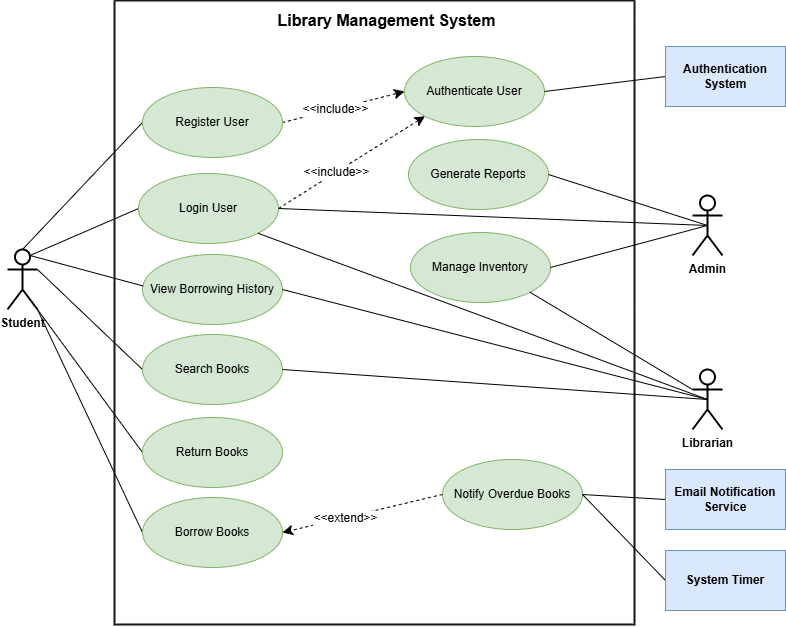

The diagram above was exported from draw.io. Its source (the exported page's mxGraphModel, read from the mxfile embedded in the PNG):
<mxGraphModel dx="1303" dy="718" grid="0" gridSize="10" guides="1" tooltips="1" connect="1" arrows="1" fold="1" page="0" pageScale="1" pageWidth="850" pageHeight="1100" math="0" shadow="0">
  <root>
    <mxCell id="0" />
    <mxCell id="1" parent="0" />
    <mxCell id="2" style="edgeStyle=none;curved=1;rounded=0;orthogonalLoop=1;jettySize=auto;html=1;entryX=0;entryY=0.5;entryDx=0;entryDy=0;fontSize=12;startSize=8;endSize=8;endArrow=none;startFill=0;exitX=0.75;exitY=0.1;exitDx=0;exitDy=0;exitPerimeter=0;" edge="1" source="7" target="12" parent="1">
      <mxGeometry relative="1" as="geometry" />
    </mxCell>
    <mxCell id="3" style="edgeStyle=none;curved=1;rounded=0;orthogonalLoop=1;jettySize=auto;html=1;exitX=1;exitY=0.3333333333333333;exitDx=0;exitDy=0;exitPerimeter=0;entryX=0;entryY=0.5;entryDx=0;entryDy=0;fontSize=12;startSize=8;endSize=8;endArrow=none;startFill=0;" edge="1" source="7" target="14" parent="1">
      <mxGeometry relative="1" as="geometry" />
    </mxCell>
    <mxCell id="4" value="" style="edgeStyle=none;curved=1;rounded=0;orthogonalLoop=1;jettySize=auto;html=1;fontSize=12;startSize=8;endSize=8;exitX=1;exitY=1;exitDx=0;exitDy=0;exitPerimeter=0;entryX=0;entryY=0.5;entryDx=0;entryDy=0;endArrow=none;startFill=0;" edge="1" source="7" target="15" parent="1">
      <mxGeometry relative="1" as="geometry" />
    </mxCell>
    <mxCell id="5" style="edgeStyle=none;curved=1;rounded=0;orthogonalLoop=1;jettySize=auto;html=1;exitX=1;exitY=1;exitDx=0;exitDy=0;exitPerimeter=0;entryX=0;entryY=0.5;entryDx=0;entryDy=0;fontSize=12;startSize=8;endSize=8;endArrow=none;startFill=0;" edge="1" source="7" target="16" parent="1">
      <mxGeometry relative="1" as="geometry" />
    </mxCell>
    <mxCell id="6" style="edgeStyle=none;curved=1;rounded=0;orthogonalLoop=1;jettySize=auto;html=1;exitX=0.5;exitY=0;exitDx=0;exitDy=0;exitPerimeter=0;entryX=0;entryY=0.5;entryDx=0;entryDy=0;fontSize=12;startSize=8;endSize=8;endArrow=none;startFill=0;" edge="1" source="7" target="20" parent="1">
      <mxGeometry relative="1" as="geometry" />
    </mxCell>
    <mxCell id="7" value="&lt;b&gt;Student&lt;/b&gt;" style="shape=umlActor;verticalLabelPosition=bottom;verticalAlign=top;html=1;strokeWidth=2;" vertex="1" parent="1">
      <mxGeometry x="200" y="330" width="30" height="60" as="geometry" />
    </mxCell>
    <mxCell id="8" value="" style="swimlane;startSize=0;fillColor=#d5e8d4;strokeColor=light-dark(#171717, #446e2c);strokeWidth=2;" vertex="1" parent="1">
      <mxGeometry x="307" y="81" width="520" height="624" as="geometry" />
    </mxCell>
    <mxCell id="9" value="Library Management System" style="text;html=1;align=center;verticalAlign=middle;resizable=0;points=[];autosize=1;strokeColor=none;fillColor=none;fontStyle=1;fontSize=16;" vertex="1" parent="8">
      <mxGeometry x="160" y="4" width="223" height="31" as="geometry" />
    </mxCell>
    <mxCell id="10" style="edgeStyle=none;curved=1;rounded=0;orthogonalLoop=1;jettySize=auto;html=1;exitX=1;exitY=0.5;exitDx=0;exitDy=0;entryX=0;entryY=1;entryDx=0;entryDy=0;fontSize=12;startSize=8;endSize=8;dashed=1;" edge="1" parent="8" source="12" target="21">
      <mxGeometry relative="1" as="geometry" />
    </mxCell>
    <mxCell id="11" value="&amp;lt;&amp;lt;include&amp;gt;&amp;gt;" style="edgeLabel;html=1;align=center;verticalAlign=middle;resizable=0;points=[];fontSize=12;" vertex="1" connectable="0" parent="10">
      <mxGeometry x="-0.2033" y="1" relative="1" as="geometry">
        <mxPoint y="1" as="offset" />
      </mxGeometry>
    </mxCell>
    <mxCell id="12" value="Login User" style="ellipse;whiteSpace=wrap;html=1;fillColor=#d5e8d4;strokeColor=#82b366;" vertex="1" parent="8">
      <mxGeometry x="24" y="173" width="140" height="70" as="geometry" />
    </mxCell>
    <mxCell id="13" value="Manage Inventory" style="ellipse;whiteSpace=wrap;html=1;fillColor=#d5e8d4;strokeColor=#82b366;" vertex="1" parent="8">
      <mxGeometry x="296" y="232" width="140" height="70" as="geometry" />
    </mxCell>
    <mxCell id="14" value="Search Books" style="ellipse;whiteSpace=wrap;html=1;fillColor=#d5e8d4;strokeColor=#82b366;" vertex="1" parent="8">
      <mxGeometry x="28" y="334" width="140" height="70" as="geometry" />
    </mxCell>
    <mxCell id="15" value="Borrow Books" style="ellipse;whiteSpace=wrap;html=1;fillColor=#d5e8d4;strokeColor=#82b366;" vertex="1" parent="8">
      <mxGeometry x="28" y="497" width="140" height="70" as="geometry" />
    </mxCell>
    <mxCell id="16" value="Return Books" style="ellipse;whiteSpace=wrap;html=1;fillColor=#d5e8d4;strokeColor=#82b366;" vertex="1" parent="8">
      <mxGeometry x="28" y="417" width="140" height="70" as="geometry" />
    </mxCell>
    <mxCell id="17" value="Generate Reports" style="ellipse;whiteSpace=wrap;html=1;fillColor=#d5e8d4;strokeColor=#82b366;" vertex="1" parent="8">
      <mxGeometry x="294" y="139" width="140" height="70" as="geometry" />
    </mxCell>
    <mxCell id="18" style="edgeStyle=none;curved=1;rounded=0;orthogonalLoop=1;jettySize=auto;html=1;exitX=1;exitY=0.5;exitDx=0;exitDy=0;entryX=0;entryY=0.5;entryDx=0;entryDy=0;fontSize=12;startSize=8;endSize=8;dashed=1;" edge="1" parent="8" source="20" target="21">
      <mxGeometry relative="1" as="geometry">
        <mxPoint x="233.00000000000023" y="67" as="sourcePoint" />
        <mxPoint x="365" y="53" as="targetPoint" />
      </mxGeometry>
    </mxCell>
    <mxCell id="19" value="&amp;lt;&amp;lt;include&amp;gt;&amp;gt;" style="edgeLabel;html=1;align=center;verticalAlign=middle;resizable=0;points=[];fontSize=12;" vertex="1" connectable="0" parent="18">
      <mxGeometry x="-0.2554" y="1" relative="1" as="geometry">
        <mxPoint x="8" y="-1" as="offset" />
      </mxGeometry>
    </mxCell>
    <mxCell id="20" value="Register User" style="ellipse;whiteSpace=wrap;html=1;fillColor=#d5e8d4;strokeColor=#82b366;" vertex="1" parent="8">
      <mxGeometry x="28" y="87" width="140" height="70" as="geometry" />
    </mxCell>
    <mxCell id="21" value="Authenticate User" style="ellipse;whiteSpace=wrap;html=1;fillColor=#d5e8d4;strokeColor=#82b366;" vertex="1" parent="8">
      <mxGeometry x="290" y="56" width="140" height="70" as="geometry" />
    </mxCell>
    <mxCell id="22" value="View Borrowing History" style="ellipse;whiteSpace=wrap;html=1;fillColor=#d5e8d4;strokeColor=#82b366;" vertex="1" parent="8">
      <mxGeometry x="28" y="254" width="140" height="70" as="geometry" />
    </mxCell>
    <mxCell id="23" value="Notify Overdue Books" style="ellipse;whiteSpace=wrap;html=1;fillColor=#d5e8d4;strokeColor=#82b366;" vertex="1" parent="8">
      <mxGeometry x="328" y="459" width="140" height="70" as="geometry" />
    </mxCell>
    <mxCell id="24" style="edgeStyle=none;curved=1;rounded=0;orthogonalLoop=1;jettySize=auto;html=1;exitX=0;exitY=0.5;exitDx=0;exitDy=0;entryX=1;entryY=0.5;entryDx=0;entryDy=0;fontSize=12;startSize=8;endSize=8;dashed=1;" edge="1" parent="8" source="23" target="15">
      <mxGeometry relative="1" as="geometry" />
    </mxCell>
    <mxCell id="25" value="&amp;lt;&amp;lt;extend&amp;gt;&amp;gt;" style="edgeLabel;html=1;align=center;verticalAlign=middle;resizable=0;points=[];fontSize=12;" vertex="1" connectable="0" parent="24">
      <mxGeometry x="0.2166" relative="1" as="geometry">
        <mxPoint as="offset" />
      </mxGeometry>
    </mxCell>
    <mxCell id="26" style="edgeStyle=none;curved=1;rounded=0;orthogonalLoop=1;jettySize=auto;html=1;exitX=0.5;exitY=0.5;exitDx=0;exitDy=0;exitPerimeter=0;entryX=1;entryY=0.5;entryDx=0;entryDy=0;fontSize=12;startSize=8;endSize=8;endArrow=none;startFill=0;" edge="1" source="29" target="17" parent="1">
      <mxGeometry relative="1" as="geometry" />
    </mxCell>
    <mxCell id="27" style="edgeStyle=none;curved=1;rounded=0;orthogonalLoop=1;jettySize=auto;html=1;exitX=0.5;exitY=0.5;exitDx=0;exitDy=0;exitPerimeter=0;entryX=1;entryY=0.5;entryDx=0;entryDy=0;fontSize=12;startSize=8;endSize=8;endArrow=none;startFill=0;" edge="1" source="29" target="13" parent="1">
      <mxGeometry relative="1" as="geometry" />
    </mxCell>
    <mxCell id="28" style="edgeStyle=none;curved=1;rounded=0;orthogonalLoop=1;jettySize=auto;html=1;exitX=0.5;exitY=0.5;exitDx=0;exitDy=0;exitPerimeter=0;entryX=1;entryY=0.5;entryDx=0;entryDy=0;fontSize=12;startSize=8;endSize=8;endArrow=none;startFill=0;" edge="1" source="29" target="12" parent="1">
      <mxGeometry relative="1" as="geometry" />
    </mxCell>
    <mxCell id="29" value="&lt;b&gt;Admin&lt;/b&gt;" style="shape=umlActor;verticalLabelPosition=bottom;verticalAlign=top;html=1;strokeWidth=2;" vertex="1" parent="1">
      <mxGeometry x="885" y="276" width="30" height="60" as="geometry" />
    </mxCell>
    <mxCell id="30" style="edgeStyle=none;curved=1;rounded=0;orthogonalLoop=1;jettySize=auto;html=1;entryX=1;entryY=1;entryDx=0;entryDy=0;fontSize=12;startSize=8;endSize=8;exitX=0.5;exitY=0.5;exitDx=0;exitDy=0;exitPerimeter=0;endArrow=none;startFill=0;" edge="1" source="34" target="12" parent="1">
      <mxGeometry relative="1" as="geometry" />
    </mxCell>
    <mxCell id="31" style="edgeStyle=none;curved=1;rounded=0;orthogonalLoop=1;jettySize=auto;html=1;exitX=0.5;exitY=0.5;exitDx=0;exitDy=0;exitPerimeter=0;entryX=1;entryY=0.5;entryDx=0;entryDy=0;fontSize=12;startSize=8;endSize=8;endArrow=none;startFill=0;" edge="1" source="34" target="14" parent="1">
      <mxGeometry relative="1" as="geometry" />
    </mxCell>
    <mxCell id="32" style="edgeStyle=none;curved=1;rounded=0;orthogonalLoop=1;jettySize=auto;html=1;exitX=0.5;exitY=0.5;exitDx=0;exitDy=0;exitPerimeter=0;entryX=1;entryY=0.5;entryDx=0;entryDy=0;fontSize=12;startSize=8;endSize=8;endArrow=none;startFill=0;" edge="1" source="34" target="22" parent="1">
      <mxGeometry relative="1" as="geometry" />
    </mxCell>
    <mxCell id="33" style="edgeStyle=none;curved=1;rounded=0;orthogonalLoop=1;jettySize=auto;html=1;exitX=0;exitY=0.3333333333333333;exitDx=0;exitDy=0;exitPerimeter=0;entryX=1;entryY=1;entryDx=0;entryDy=0;fontSize=12;startSize=8;endSize=8;endArrow=none;startFill=0;" edge="1" source="34" target="13" parent="1">
      <mxGeometry relative="1" as="geometry" />
    </mxCell>
    <mxCell id="34" value="&lt;div&gt;&lt;b&gt;Librarian&lt;/b&gt;&lt;/div&gt;" style="shape=umlActor;verticalLabelPosition=bottom;verticalAlign=top;html=1;strokeWidth=2;" vertex="1" parent="1">
      <mxGeometry x="885" y="450" width="30" height="60" as="geometry" />
    </mxCell>
    <mxCell id="35" style="edgeStyle=none;curved=1;rounded=0;orthogonalLoop=1;jettySize=auto;html=1;exitX=0;exitY=0.5;exitDx=0;exitDy=0;entryX=1;entryY=0.5;entryDx=0;entryDy=0;fontSize=12;startSize=8;endSize=8;endArrow=none;startFill=0;" edge="1" source="36" target="21" parent="1">
      <mxGeometry relative="1" as="geometry" />
    </mxCell>
    <mxCell id="36" value="&lt;b&gt;Authentication System&lt;/b&gt;" style="rounded=0;whiteSpace=wrap;html=1;fillColor=#dae8fc;strokeColor=#6c8ebf;" vertex="1" parent="1">
      <mxGeometry x="858" y="127" width="120" height="60" as="geometry" />
    </mxCell>
    <mxCell id="37" style="edgeStyle=none;curved=1;rounded=0;orthogonalLoop=1;jettySize=auto;html=1;exitX=0;exitY=0.5;exitDx=0;exitDy=0;entryX=1;entryY=0.5;entryDx=0;entryDy=0;fontSize=12;startSize=8;endSize=8;endArrow=none;startFill=0;" edge="1" source="38" target="23" parent="1">
      <mxGeometry relative="1" as="geometry" />
    </mxCell>
    <mxCell id="38" value="&lt;b&gt;Email Notification Service&lt;/b&gt;" style="rounded=0;whiteSpace=wrap;html=1;fillColor=#dae8fc;strokeColor=#6c8ebf;" vertex="1" parent="1">
      <mxGeometry x="858" y="550" width="120" height="60" as="geometry" />
    </mxCell>
    <mxCell id="39" style="edgeStyle=none;curved=1;rounded=0;orthogonalLoop=1;jettySize=auto;html=1;exitX=0;exitY=0.5;exitDx=0;exitDy=0;entryX=1;entryY=0.5;entryDx=0;entryDy=0;fontSize=12;startSize=8;endSize=8;endArrow=none;startFill=0;" edge="1" source="40" target="23" parent="1">
      <mxGeometry relative="1" as="geometry" />
    </mxCell>
    <mxCell id="40" value="&lt;b&gt;System Timer&lt;/b&gt;" style="rounded=0;whiteSpace=wrap;html=1;fillColor=#dae8fc;strokeColor=#6c8ebf;" vertex="1" parent="1">
      <mxGeometry x="858" y="631" width="120" height="60" as="geometry" />
    </mxCell>
    <mxCell id="41" style="rounded=0;orthogonalLoop=1;jettySize=auto;html=1;exitX=0.75;exitY=0.1;exitDx=0;exitDy=0;exitPerimeter=0;entryX=0.005;entryY=0.45;entryDx=0;entryDy=0;fontSize=12;startSize=8;endSize=8;endArrow=none;startFill=0;entryPerimeter=0;" edge="1" source="7" target="22" parent="1">
      <mxGeometry relative="1" as="geometry">
        <mxPoint x="157" y="328" as="sourcePoint" />
        <mxPoint x="356.50252531694196" y="328.2512626584709" as="targetPoint" />
      </mxGeometry>
    </mxCell>
  </root>
</mxGraphModel>